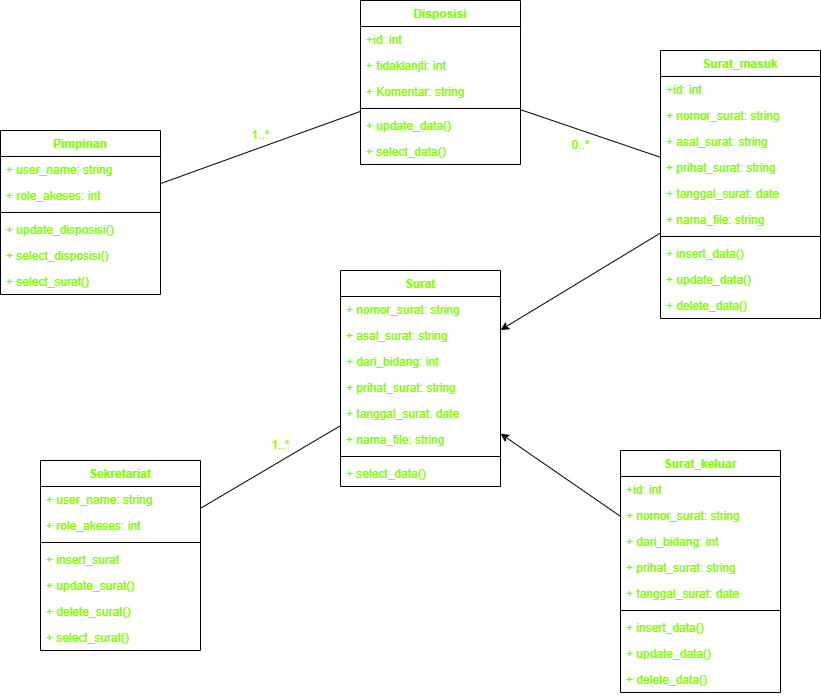

The diagram above was exported from draw.io. Its source (the exported page's mxGraphModel, read from the mxfile embedded in the PNG):
<mxGraphModel dx="2035" dy="1755" grid="1" gridSize="10" guides="1" tooltips="1" connect="1" arrows="1" fold="1" page="1" pageScale="1" pageWidth="850" pageHeight="1100" math="0" shadow="0">
  <root>
    <mxCell id="0" />
    <mxCell id="1" parent="0" />
    <mxCell id="rmH27KeANU1vbKk5Bft--18" value="Surat_masuk" style="swimlane;fontStyle=1;align=center;verticalAlign=top;childLayout=stackLayout;horizontal=1;startSize=26;horizontalStack=0;resizeParent=1;resizeParentMax=0;resizeLast=0;collapsible=1;marginBottom=0;labelBackgroundColor=none;labelBorderColor=none;fillStyle=auto;fontColor=#80FF00;fillColor=default;gradientColor=none;shadow=0;" parent="1" vertex="1">
      <mxGeometry x="210" y="-350" width="160" height="268" as="geometry" />
    </mxCell>
    <mxCell id="7ERbRizfxD456DE-vWCK-7" value="+id: int" style="text;strokeColor=none;fillColor=none;align=left;verticalAlign=top;spacingLeft=4;spacingRight=4;overflow=hidden;rotatable=0;points=[[0,0.5],[1,0.5]];portConstraint=eastwest;labelBackgroundColor=none;labelBorderColor=none;fillStyle=auto;fontColor=#80FF00;" vertex="1" parent="rmH27KeANU1vbKk5Bft--18">
      <mxGeometry y="26" width="160" height="26" as="geometry" />
    </mxCell>
    <mxCell id="7ERbRizfxD456DE-vWCK-8" value="+ nomor_surat: string" style="text;strokeColor=none;fillColor=none;align=left;verticalAlign=top;spacingLeft=4;spacingRight=4;overflow=hidden;rotatable=0;points=[[0,0.5],[1,0.5]];portConstraint=eastwest;labelBackgroundColor=none;labelBorderColor=none;fillStyle=auto;fontColor=#80FF00;" vertex="1" parent="rmH27KeANU1vbKk5Bft--18">
      <mxGeometry y="52" width="160" height="26" as="geometry" />
    </mxCell>
    <mxCell id="rmH27KeANU1vbKk5Bft--19" value="+ asal_surat: string" style="text;strokeColor=none;fillColor=none;align=left;verticalAlign=top;spacingLeft=4;spacingRight=4;overflow=hidden;rotatable=0;points=[[0,0.5],[1,0.5]];portConstraint=eastwest;labelBackgroundColor=none;labelBorderColor=none;fillStyle=auto;fontColor=#80FF00;" parent="rmH27KeANU1vbKk5Bft--18" vertex="1">
      <mxGeometry y="78" width="160" height="26" as="geometry" />
    </mxCell>
    <mxCell id="7ERbRizfxD456DE-vWCK-9" value="+ prihat_surat: string" style="text;strokeColor=none;fillColor=none;align=left;verticalAlign=top;spacingLeft=4;spacingRight=4;overflow=hidden;rotatable=0;points=[[0,0.5],[1,0.5]];portConstraint=eastwest;labelBackgroundColor=none;labelBorderColor=none;fillStyle=auto;fontColor=#80FF00;" vertex="1" parent="rmH27KeANU1vbKk5Bft--18">
      <mxGeometry y="104" width="160" height="26" as="geometry" />
    </mxCell>
    <mxCell id="7ERbRizfxD456DE-vWCK-1" value="+ tanggal_surat: date" style="text;strokeColor=none;fillColor=none;align=left;verticalAlign=top;spacingLeft=4;spacingRight=4;overflow=hidden;rotatable=0;points=[[0,0.5],[1,0.5]];portConstraint=eastwest;labelBackgroundColor=none;labelBorderColor=none;fillStyle=auto;fontColor=#80FF00;" vertex="1" parent="rmH27KeANU1vbKk5Bft--18">
      <mxGeometry y="130" width="160" height="26" as="geometry" />
    </mxCell>
    <mxCell id="7ERbRizfxD456DE-vWCK-36" value="+ nama_file: string" style="text;strokeColor=none;fillColor=none;align=left;verticalAlign=top;spacingLeft=4;spacingRight=4;overflow=hidden;rotatable=0;points=[[0,0.5],[1,0.5]];portConstraint=eastwest;labelBackgroundColor=none;labelBorderColor=none;fillStyle=auto;fontColor=#80FF00;" vertex="1" parent="rmH27KeANU1vbKk5Bft--18">
      <mxGeometry y="156" width="160" height="26" as="geometry" />
    </mxCell>
    <mxCell id="rmH27KeANU1vbKk5Bft--20" value="" style="line;strokeWidth=1;fillColor=none;align=left;verticalAlign=middle;spacingTop=-1;spacingLeft=3;spacingRight=3;rotatable=0;labelPosition=right;points=[];portConstraint=eastwest;strokeColor=inherit;labelBackgroundColor=none;labelBorderColor=none;fillStyle=auto;fontColor=default;" parent="rmH27KeANU1vbKk5Bft--18" vertex="1">
      <mxGeometry y="182" width="160" height="8" as="geometry" />
    </mxCell>
    <mxCell id="rmH27KeANU1vbKk5Bft--21" value="+ insert_data()" style="text;strokeColor=none;fillColor=none;align=left;verticalAlign=top;spacingLeft=4;spacingRight=4;overflow=hidden;rotatable=0;points=[[0,0.5],[1,0.5]];portConstraint=eastwest;labelBackgroundColor=none;labelBorderColor=none;fillStyle=auto;fontColor=#80FF00;" parent="rmH27KeANU1vbKk5Bft--18" vertex="1">
      <mxGeometry y="190" width="160" height="26" as="geometry" />
    </mxCell>
    <mxCell id="7ERbRizfxD456DE-vWCK-13" value="+ update_data()" style="text;strokeColor=none;fillColor=none;align=left;verticalAlign=top;spacingLeft=4;spacingRight=4;overflow=hidden;rotatable=0;points=[[0,0.5],[1,0.5]];portConstraint=eastwest;labelBackgroundColor=none;labelBorderColor=none;fillStyle=auto;fontColor=#80FF00;" vertex="1" parent="rmH27KeANU1vbKk5Bft--18">
      <mxGeometry y="216" width="160" height="26" as="geometry" />
    </mxCell>
    <mxCell id="7ERbRizfxD456DE-vWCK-12" value="+ delete_data()" style="text;strokeColor=none;fillColor=none;align=left;verticalAlign=top;spacingLeft=4;spacingRight=4;overflow=hidden;rotatable=0;points=[[0,0.5],[1,0.5]];portConstraint=eastwest;labelBackgroundColor=none;labelBorderColor=none;fillStyle=auto;fontColor=#80FF00;" vertex="1" parent="rmH27KeANU1vbKk5Bft--18">
      <mxGeometry y="242" width="160" height="26" as="geometry" />
    </mxCell>
    <mxCell id="7ERbRizfxD456DE-vWCK-15" value="Surat_keluar" style="swimlane;fontStyle=1;align=center;verticalAlign=top;childLayout=stackLayout;horizontal=1;startSize=26;horizontalStack=0;resizeParent=1;resizeParentMax=0;resizeLast=0;collapsible=1;marginBottom=0;labelBackgroundColor=none;labelBorderColor=none;fillStyle=auto;fontColor=#80FF00;fillColor=default;gradientColor=none;shadow=0;" vertex="1" parent="1">
      <mxGeometry x="170" y="50" width="160" height="242" as="geometry" />
    </mxCell>
    <mxCell id="7ERbRizfxD456DE-vWCK-16" value="+id: int" style="text;strokeColor=none;fillColor=none;align=left;verticalAlign=top;spacingLeft=4;spacingRight=4;overflow=hidden;rotatable=0;points=[[0,0.5],[1,0.5]];portConstraint=eastwest;labelBackgroundColor=none;labelBorderColor=none;fillStyle=auto;fontColor=#80FF00;" vertex="1" parent="7ERbRizfxD456DE-vWCK-15">
      <mxGeometry y="26" width="160" height="26" as="geometry" />
    </mxCell>
    <mxCell id="7ERbRizfxD456DE-vWCK-17" value="+ nomor_surat: string" style="text;strokeColor=none;fillColor=none;align=left;verticalAlign=top;spacingLeft=4;spacingRight=4;overflow=hidden;rotatable=0;points=[[0,0.5],[1,0.5]];portConstraint=eastwest;labelBackgroundColor=none;labelBorderColor=none;fillStyle=auto;fontColor=#80FF00;" vertex="1" parent="7ERbRizfxD456DE-vWCK-15">
      <mxGeometry y="52" width="160" height="26" as="geometry" />
    </mxCell>
    <mxCell id="7ERbRizfxD456DE-vWCK-18" value="+ dari_bidang: int" style="text;strokeColor=none;fillColor=none;align=left;verticalAlign=top;spacingLeft=4;spacingRight=4;overflow=hidden;rotatable=0;points=[[0,0.5],[1,0.5]];portConstraint=eastwest;labelBackgroundColor=none;labelBorderColor=none;fillStyle=auto;fontColor=#80FF00;" vertex="1" parent="7ERbRizfxD456DE-vWCK-15">
      <mxGeometry y="78" width="160" height="26" as="geometry" />
    </mxCell>
    <mxCell id="7ERbRizfxD456DE-vWCK-19" value="+ prihat_surat: string" style="text;strokeColor=none;fillColor=none;align=left;verticalAlign=top;spacingLeft=4;spacingRight=4;overflow=hidden;rotatable=0;points=[[0,0.5],[1,0.5]];portConstraint=eastwest;labelBackgroundColor=none;labelBorderColor=none;fillStyle=auto;fontColor=#80FF00;" vertex="1" parent="7ERbRizfxD456DE-vWCK-15">
      <mxGeometry y="104" width="160" height="26" as="geometry" />
    </mxCell>
    <mxCell id="7ERbRizfxD456DE-vWCK-20" value="+ tanggal_surat: date" style="text;strokeColor=none;fillColor=none;align=left;verticalAlign=top;spacingLeft=4;spacingRight=4;overflow=hidden;rotatable=0;points=[[0,0.5],[1,0.5]];portConstraint=eastwest;labelBackgroundColor=none;labelBorderColor=none;fillStyle=auto;fontColor=#80FF00;" vertex="1" parent="7ERbRizfxD456DE-vWCK-15">
      <mxGeometry y="130" width="160" height="26" as="geometry" />
    </mxCell>
    <mxCell id="7ERbRizfxD456DE-vWCK-21" value="" style="line;strokeWidth=1;fillColor=none;align=left;verticalAlign=middle;spacingTop=-1;spacingLeft=3;spacingRight=3;rotatable=0;labelPosition=right;points=[];portConstraint=eastwest;strokeColor=inherit;labelBackgroundColor=none;labelBorderColor=none;fillStyle=auto;fontColor=default;" vertex="1" parent="7ERbRizfxD456DE-vWCK-15">
      <mxGeometry y="156" width="160" height="8" as="geometry" />
    </mxCell>
    <mxCell id="7ERbRizfxD456DE-vWCK-22" value="+ insert_data()" style="text;strokeColor=none;fillColor=none;align=left;verticalAlign=top;spacingLeft=4;spacingRight=4;overflow=hidden;rotatable=0;points=[[0,0.5],[1,0.5]];portConstraint=eastwest;labelBackgroundColor=none;labelBorderColor=none;fillStyle=auto;fontColor=#80FF00;" vertex="1" parent="7ERbRizfxD456DE-vWCK-15">
      <mxGeometry y="164" width="160" height="26" as="geometry" />
    </mxCell>
    <mxCell id="7ERbRizfxD456DE-vWCK-23" value="+ update_data()" style="text;strokeColor=none;fillColor=none;align=left;verticalAlign=top;spacingLeft=4;spacingRight=4;overflow=hidden;rotatable=0;points=[[0,0.5],[1,0.5]];portConstraint=eastwest;labelBackgroundColor=none;labelBorderColor=none;fillStyle=auto;fontColor=#80FF00;" vertex="1" parent="7ERbRizfxD456DE-vWCK-15">
      <mxGeometry y="190" width="160" height="26" as="geometry" />
    </mxCell>
    <mxCell id="7ERbRizfxD456DE-vWCK-24" value="+ delete_data()" style="text;strokeColor=none;fillColor=none;align=left;verticalAlign=top;spacingLeft=4;spacingRight=4;overflow=hidden;rotatable=0;points=[[0,0.5],[1,0.5]];portConstraint=eastwest;labelBackgroundColor=none;labelBorderColor=none;fillStyle=auto;fontColor=#80FF00;" vertex="1" parent="7ERbRizfxD456DE-vWCK-15">
      <mxGeometry y="216" width="160" height="26" as="geometry" />
    </mxCell>
    <mxCell id="7ERbRizfxD456DE-vWCK-26" value="Disposisi" style="swimlane;fontStyle=1;align=center;verticalAlign=top;childLayout=stackLayout;horizontal=1;startSize=26;horizontalStack=0;resizeParent=1;resizeParentMax=0;resizeLast=0;collapsible=1;marginBottom=0;labelBackgroundColor=none;labelBorderColor=none;fillStyle=auto;fontColor=#80FF00;fillColor=default;gradientColor=none;shadow=0;" vertex="1" parent="1">
      <mxGeometry x="-90" y="-400" width="160" height="164" as="geometry" />
    </mxCell>
    <mxCell id="7ERbRizfxD456DE-vWCK-27" value="+id: int" style="text;strokeColor=none;fillColor=none;align=left;verticalAlign=top;spacingLeft=4;spacingRight=4;overflow=hidden;rotatable=0;points=[[0,0.5],[1,0.5]];portConstraint=eastwest;labelBackgroundColor=none;labelBorderColor=none;fillStyle=auto;fontColor=#80FF00;" vertex="1" parent="7ERbRizfxD456DE-vWCK-26">
      <mxGeometry y="26" width="160" height="26" as="geometry" />
    </mxCell>
    <mxCell id="7ERbRizfxD456DE-vWCK-28" value="+ tidaklanjti: int" style="text;strokeColor=none;fillColor=none;align=left;verticalAlign=top;spacingLeft=4;spacingRight=4;overflow=hidden;rotatable=0;points=[[0,0.5],[1,0.5]];portConstraint=eastwest;labelBackgroundColor=none;labelBorderColor=none;fillStyle=auto;fontColor=#80FF00;" vertex="1" parent="7ERbRizfxD456DE-vWCK-26">
      <mxGeometry y="52" width="160" height="26" as="geometry" />
    </mxCell>
    <mxCell id="7ERbRizfxD456DE-vWCK-29" value="+ Komentar: string" style="text;strokeColor=none;fillColor=none;align=left;verticalAlign=top;spacingLeft=4;spacingRight=4;overflow=hidden;rotatable=0;points=[[0,0.5],[1,0.5]];portConstraint=eastwest;labelBackgroundColor=none;labelBorderColor=none;fillStyle=auto;fontColor=#80FF00;" vertex="1" parent="7ERbRizfxD456DE-vWCK-26">
      <mxGeometry y="78" width="160" height="26" as="geometry" />
    </mxCell>
    <mxCell id="7ERbRizfxD456DE-vWCK-32" value="" style="line;strokeWidth=1;fillColor=none;align=left;verticalAlign=middle;spacingTop=-1;spacingLeft=3;spacingRight=3;rotatable=0;labelPosition=right;points=[];portConstraint=eastwest;strokeColor=inherit;labelBackgroundColor=none;labelBorderColor=none;fillStyle=auto;fontColor=default;" vertex="1" parent="7ERbRizfxD456DE-vWCK-26">
      <mxGeometry y="104" width="160" height="8" as="geometry" />
    </mxCell>
    <mxCell id="7ERbRizfxD456DE-vWCK-34" value="+ update_data()" style="text;strokeColor=none;fillColor=none;align=left;verticalAlign=top;spacingLeft=4;spacingRight=4;overflow=hidden;rotatable=0;points=[[0,0.5],[1,0.5]];portConstraint=eastwest;labelBackgroundColor=none;labelBorderColor=none;fillStyle=auto;fontColor=#80FF00;" vertex="1" parent="7ERbRizfxD456DE-vWCK-26">
      <mxGeometry y="112" width="160" height="26" as="geometry" />
    </mxCell>
    <mxCell id="7ERbRizfxD456DE-vWCK-87" value="+ select_data()" style="text;strokeColor=none;fillColor=none;align=left;verticalAlign=top;spacingLeft=4;spacingRight=4;overflow=hidden;rotatable=0;points=[[0,0.5],[1,0.5]];portConstraint=eastwest;labelBackgroundColor=none;labelBorderColor=none;fillStyle=auto;fontColor=#80FF00;" vertex="1" parent="7ERbRizfxD456DE-vWCK-26">
      <mxGeometry y="138" width="160" height="26" as="geometry" />
    </mxCell>
    <mxCell id="7ERbRizfxD456DE-vWCK-41" value="Surat" style="swimlane;fontStyle=1;align=center;verticalAlign=top;childLayout=stackLayout;horizontal=1;startSize=26;horizontalStack=0;resizeParent=1;resizeParentMax=0;resizeLast=0;collapsible=1;marginBottom=0;labelBackgroundColor=none;labelBorderColor=none;fillStyle=auto;fontColor=#80FF00;fillColor=default;gradientColor=none;shadow=0;" vertex="1" parent="1">
      <mxGeometry x="-110" y="-130" width="160" height="216" as="geometry" />
    </mxCell>
    <mxCell id="7ERbRizfxD456DE-vWCK-43" value="+ nomor_surat: string" style="text;strokeColor=none;fillColor=none;align=left;verticalAlign=top;spacingLeft=4;spacingRight=4;overflow=hidden;rotatable=0;points=[[0,0.5],[1,0.5]];portConstraint=eastwest;labelBackgroundColor=none;labelBorderColor=none;fillStyle=auto;fontColor=#80FF00;" vertex="1" parent="7ERbRizfxD456DE-vWCK-41">
      <mxGeometry y="26" width="160" height="26" as="geometry" />
    </mxCell>
    <mxCell id="7ERbRizfxD456DE-vWCK-44" value="+ asal_surat: string" style="text;strokeColor=none;fillColor=none;align=left;verticalAlign=top;spacingLeft=4;spacingRight=4;overflow=hidden;rotatable=0;points=[[0,0.5],[1,0.5]];portConstraint=eastwest;labelBackgroundColor=none;labelBorderColor=none;fillStyle=auto;fontColor=#80FF00;" vertex="1" parent="7ERbRizfxD456DE-vWCK-41">
      <mxGeometry y="52" width="160" height="26" as="geometry" />
    </mxCell>
    <mxCell id="7ERbRizfxD456DE-vWCK-52" value="+ dari_bidang: int" style="text;strokeColor=none;fillColor=none;align=left;verticalAlign=top;spacingLeft=4;spacingRight=4;overflow=hidden;rotatable=0;points=[[0,0.5],[1,0.5]];portConstraint=eastwest;labelBackgroundColor=none;labelBorderColor=none;fillStyle=auto;fontColor=#80FF00;" vertex="1" parent="7ERbRizfxD456DE-vWCK-41">
      <mxGeometry y="78" width="160" height="26" as="geometry" />
    </mxCell>
    <mxCell id="7ERbRizfxD456DE-vWCK-45" value="+ prihat_surat: string" style="text;strokeColor=none;fillColor=none;align=left;verticalAlign=top;spacingLeft=4;spacingRight=4;overflow=hidden;rotatable=0;points=[[0,0.5],[1,0.5]];portConstraint=eastwest;labelBackgroundColor=none;labelBorderColor=none;fillStyle=auto;fontColor=#80FF00;" vertex="1" parent="7ERbRizfxD456DE-vWCK-41">
      <mxGeometry y="104" width="160" height="26" as="geometry" />
    </mxCell>
    <mxCell id="7ERbRizfxD456DE-vWCK-46" value="+ tanggal_surat: date" style="text;strokeColor=none;fillColor=none;align=left;verticalAlign=top;spacingLeft=4;spacingRight=4;overflow=hidden;rotatable=0;points=[[0,0.5],[1,0.5]];portConstraint=eastwest;labelBackgroundColor=none;labelBorderColor=none;fillStyle=auto;fontColor=#80FF00;" vertex="1" parent="7ERbRizfxD456DE-vWCK-41">
      <mxGeometry y="130" width="160" height="26" as="geometry" />
    </mxCell>
    <mxCell id="7ERbRizfxD456DE-vWCK-47" value="+ nama_file: string" style="text;strokeColor=none;fillColor=none;align=left;verticalAlign=top;spacingLeft=4;spacingRight=4;overflow=hidden;rotatable=0;points=[[0,0.5],[1,0.5]];portConstraint=eastwest;labelBackgroundColor=none;labelBorderColor=none;fillStyle=auto;fontColor=#80FF00;" vertex="1" parent="7ERbRizfxD456DE-vWCK-41">
      <mxGeometry y="156" width="160" height="26" as="geometry" />
    </mxCell>
    <mxCell id="7ERbRizfxD456DE-vWCK-48" value="" style="line;strokeWidth=1;fillColor=none;align=left;verticalAlign=middle;spacingTop=-1;spacingLeft=3;spacingRight=3;rotatable=0;labelPosition=right;points=[];portConstraint=eastwest;strokeColor=inherit;labelBackgroundColor=none;labelBorderColor=none;fillStyle=auto;fontColor=default;" vertex="1" parent="7ERbRizfxD456DE-vWCK-41">
      <mxGeometry y="182" width="160" height="8" as="geometry" />
    </mxCell>
    <mxCell id="7ERbRizfxD456DE-vWCK-86" value="+ select_data()" style="text;strokeColor=none;fillColor=none;align=left;verticalAlign=top;spacingLeft=4;spacingRight=4;overflow=hidden;rotatable=0;points=[[0,0.5],[1,0.5]];portConstraint=eastwest;labelBackgroundColor=none;labelBorderColor=none;fillStyle=auto;fontColor=#80FF00;" vertex="1" parent="7ERbRizfxD456DE-vWCK-41">
      <mxGeometry y="190" width="160" height="26" as="geometry" />
    </mxCell>
    <mxCell id="7ERbRizfxD456DE-vWCK-56" value="Sekretariat" style="swimlane;fontStyle=1;align=center;verticalAlign=top;childLayout=stackLayout;horizontal=1;startSize=26;horizontalStack=0;resizeParent=1;resizeParentMax=0;resizeLast=0;collapsible=1;marginBottom=0;labelBackgroundColor=none;labelBorderColor=none;fillStyle=auto;fontColor=#80FF00;fillColor=default;gradientColor=none;shadow=0;" vertex="1" parent="1">
      <mxGeometry x="-410" y="60" width="160" height="190" as="geometry" />
    </mxCell>
    <mxCell id="7ERbRizfxD456DE-vWCK-58" value="+ user_name: string" style="text;strokeColor=none;fillColor=none;align=left;verticalAlign=top;spacingLeft=4;spacingRight=4;overflow=hidden;rotatable=0;points=[[0,0.5],[1,0.5]];portConstraint=eastwest;labelBackgroundColor=none;labelBorderColor=none;fillStyle=auto;fontColor=#80FF00;" vertex="1" parent="7ERbRizfxD456DE-vWCK-56">
      <mxGeometry y="26" width="160" height="26" as="geometry" />
    </mxCell>
    <mxCell id="7ERbRizfxD456DE-vWCK-59" value="+ role_akeses: int" style="text;strokeColor=none;fillColor=none;align=left;verticalAlign=top;spacingLeft=4;spacingRight=4;overflow=hidden;rotatable=0;points=[[0,0.5],[1,0.5]];portConstraint=eastwest;labelBackgroundColor=none;labelBorderColor=none;fillStyle=auto;fontColor=#80FF00;" vertex="1" parent="7ERbRizfxD456DE-vWCK-56">
      <mxGeometry y="52" width="160" height="26" as="geometry" />
    </mxCell>
    <mxCell id="7ERbRizfxD456DE-vWCK-64" value="" style="line;strokeWidth=1;fillColor=none;align=left;verticalAlign=middle;spacingTop=-1;spacingLeft=3;spacingRight=3;rotatable=0;labelPosition=right;points=[];portConstraint=eastwest;strokeColor=inherit;labelBackgroundColor=none;labelBorderColor=none;fillStyle=auto;fontColor=default;" vertex="1" parent="7ERbRizfxD456DE-vWCK-56">
      <mxGeometry y="78" width="160" height="8" as="geometry" />
    </mxCell>
    <mxCell id="7ERbRizfxD456DE-vWCK-65" value="+ insert_surat" style="text;strokeColor=none;fillColor=none;align=left;verticalAlign=top;spacingLeft=4;spacingRight=4;overflow=hidden;rotatable=0;points=[[0,0.5],[1,0.5]];portConstraint=eastwest;labelBackgroundColor=none;labelBorderColor=none;fillStyle=auto;fontColor=#80FF00;" vertex="1" parent="7ERbRizfxD456DE-vWCK-56">
      <mxGeometry y="86" width="160" height="26" as="geometry" />
    </mxCell>
    <mxCell id="7ERbRizfxD456DE-vWCK-66" value="+ update_surat()" style="text;strokeColor=none;fillColor=none;align=left;verticalAlign=top;spacingLeft=4;spacingRight=4;overflow=hidden;rotatable=0;points=[[0,0.5],[1,0.5]];portConstraint=eastwest;labelBackgroundColor=none;labelBorderColor=none;fillStyle=auto;fontColor=#80FF00;" vertex="1" parent="7ERbRizfxD456DE-vWCK-56">
      <mxGeometry y="112" width="160" height="26" as="geometry" />
    </mxCell>
    <mxCell id="7ERbRizfxD456DE-vWCK-67" value="+ delete_surat()" style="text;strokeColor=none;fillColor=none;align=left;verticalAlign=top;spacingLeft=4;spacingRight=4;overflow=hidden;rotatable=0;points=[[0,0.5],[1,0.5]];portConstraint=eastwest;labelBackgroundColor=none;labelBorderColor=none;fillStyle=auto;fontColor=#80FF00;" vertex="1" parent="7ERbRizfxD456DE-vWCK-56">
      <mxGeometry y="138" width="160" height="26" as="geometry" />
    </mxCell>
    <mxCell id="7ERbRizfxD456DE-vWCK-85" value="+ select_surat()" style="text;strokeColor=none;fillColor=none;align=left;verticalAlign=top;spacingLeft=4;spacingRight=4;overflow=hidden;rotatable=0;points=[[0,0.5],[1,0.5]];portConstraint=eastwest;labelBackgroundColor=none;labelBorderColor=none;fillStyle=auto;fontColor=#80FF00;" vertex="1" parent="7ERbRizfxD456DE-vWCK-56">
      <mxGeometry y="164" width="160" height="26" as="geometry" />
    </mxCell>
    <mxCell id="7ERbRizfxD456DE-vWCK-69" value="" style="endArrow=none;html=1;rounded=0;fontColor=#80FF00;" edge="1" parent="1" source="7ERbRizfxD456DE-vWCK-41" target="7ERbRizfxD456DE-vWCK-56">
      <mxGeometry width="50" height="50" relative="1" as="geometry">
        <mxPoint x="-490" y="440" as="sourcePoint" />
        <mxPoint x="-440" y="390" as="targetPoint" />
      </mxGeometry>
    </mxCell>
    <mxCell id="7ERbRizfxD456DE-vWCK-72" value="" style="endArrow=none;html=1;rounded=0;fontColor=#80FF00;" edge="1" parent="1" source="rmH27KeANU1vbKk5Bft--18" target="7ERbRizfxD456DE-vWCK-26">
      <mxGeometry width="50" height="50" relative="1" as="geometry">
        <mxPoint x="600" y="410" as="sourcePoint" />
        <mxPoint x="650" y="360" as="targetPoint" />
      </mxGeometry>
    </mxCell>
    <mxCell id="7ERbRizfxD456DE-vWCK-77" value="Pimpinan" style="swimlane;fontStyle=1;align=center;verticalAlign=top;childLayout=stackLayout;horizontal=1;startSize=26;horizontalStack=0;resizeParent=1;resizeParentMax=0;resizeLast=0;collapsible=1;marginBottom=0;labelBackgroundColor=none;labelBorderColor=none;fillStyle=auto;fontColor=#80FF00;fillColor=default;gradientColor=none;shadow=0;" vertex="1" parent="1">
      <mxGeometry x="-450" y="-270" width="160" height="164" as="geometry" />
    </mxCell>
    <mxCell id="7ERbRizfxD456DE-vWCK-78" value="+ user_name: string" style="text;strokeColor=none;fillColor=none;align=left;verticalAlign=top;spacingLeft=4;spacingRight=4;overflow=hidden;rotatable=0;points=[[0,0.5],[1,0.5]];portConstraint=eastwest;labelBackgroundColor=none;labelBorderColor=none;fillStyle=auto;fontColor=#80FF00;" vertex="1" parent="7ERbRizfxD456DE-vWCK-77">
      <mxGeometry y="26" width="160" height="26" as="geometry" />
    </mxCell>
    <mxCell id="7ERbRizfxD456DE-vWCK-79" value="+ role_akeses: int" style="text;strokeColor=none;fillColor=none;align=left;verticalAlign=top;spacingLeft=4;spacingRight=4;overflow=hidden;rotatable=0;points=[[0,0.5],[1,0.5]];portConstraint=eastwest;labelBackgroundColor=none;labelBorderColor=none;fillStyle=auto;fontColor=#80FF00;" vertex="1" parent="7ERbRizfxD456DE-vWCK-77">
      <mxGeometry y="52" width="160" height="26" as="geometry" />
    </mxCell>
    <mxCell id="7ERbRizfxD456DE-vWCK-80" value="" style="line;strokeWidth=1;fillColor=none;align=left;verticalAlign=middle;spacingTop=-1;spacingLeft=3;spacingRight=3;rotatable=0;labelPosition=right;points=[];portConstraint=eastwest;strokeColor=inherit;labelBackgroundColor=none;labelBorderColor=none;fillStyle=auto;fontColor=default;" vertex="1" parent="7ERbRizfxD456DE-vWCK-77">
      <mxGeometry y="78" width="160" height="8" as="geometry" />
    </mxCell>
    <mxCell id="7ERbRizfxD456DE-vWCK-83" value="+ update_disposisi()" style="text;strokeColor=none;fillColor=none;align=left;verticalAlign=top;spacingLeft=4;spacingRight=4;overflow=hidden;rotatable=0;points=[[0,0.5],[1,0.5]];portConstraint=eastwest;labelBackgroundColor=none;labelBorderColor=none;fillStyle=auto;fontColor=#80FF00;" vertex="1" parent="7ERbRizfxD456DE-vWCK-77">
      <mxGeometry y="86" width="160" height="26" as="geometry" />
    </mxCell>
    <mxCell id="7ERbRizfxD456DE-vWCK-88" value="+ select_disposisi()" style="text;strokeColor=none;fillColor=none;align=left;verticalAlign=top;spacingLeft=4;spacingRight=4;overflow=hidden;rotatable=0;points=[[0,0.5],[1,0.5]];portConstraint=eastwest;labelBackgroundColor=none;labelBorderColor=none;fillStyle=auto;fontColor=#80FF00;" vertex="1" parent="7ERbRizfxD456DE-vWCK-77">
      <mxGeometry y="112" width="160" height="26" as="geometry" />
    </mxCell>
    <mxCell id="7ERbRizfxD456DE-vWCK-91" value="+ select_surat()" style="text;strokeColor=none;fillColor=none;align=left;verticalAlign=top;spacingLeft=4;spacingRight=4;overflow=hidden;rotatable=0;points=[[0,0.5],[1,0.5]];portConstraint=eastwest;labelBackgroundColor=none;labelBorderColor=none;fillStyle=auto;fontColor=#80FF00;" vertex="1" parent="7ERbRizfxD456DE-vWCK-77">
      <mxGeometry y="138" width="160" height="26" as="geometry" />
    </mxCell>
    <mxCell id="7ERbRizfxD456DE-vWCK-84" value="" style="endArrow=none;html=1;rounded=0;fontColor=#80FF00;" edge="1" parent="1" source="7ERbRizfxD456DE-vWCK-77" target="7ERbRizfxD456DE-vWCK-26">
      <mxGeometry width="50" height="50" relative="1" as="geometry">
        <mxPoint x="-150" y="700" as="sourcePoint" />
        <mxPoint x="-100" y="650" as="targetPoint" />
      </mxGeometry>
    </mxCell>
    <mxCell id="7ERbRizfxD456DE-vWCK-89" value="" style="endArrow=classic;html=1;rounded=0;fontColor=#80FF00;" edge="1" parent="1" source="7ERbRizfxD456DE-vWCK-15" target="7ERbRizfxD456DE-vWCK-41">
      <mxGeometry width="50" height="50" relative="1" as="geometry">
        <mxPoint x="-380" y="570" as="sourcePoint" />
        <mxPoint x="-330" y="520" as="targetPoint" />
      </mxGeometry>
    </mxCell>
    <mxCell id="7ERbRizfxD456DE-vWCK-90" value="" style="endArrow=classic;html=1;rounded=0;fontColor=#80FF00;" edge="1" parent="1" source="rmH27KeANU1vbKk5Bft--18" target="7ERbRizfxD456DE-vWCK-41">
      <mxGeometry width="50" height="50" relative="1" as="geometry">
        <mxPoint x="40" y="450" as="sourcePoint" />
        <mxPoint x="90" y="400" as="targetPoint" />
      </mxGeometry>
    </mxCell>
    <mxCell id="7ERbRizfxD456DE-vWCK-92" value="1..*" style="text;html=1;align=center;verticalAlign=middle;resizable=0;points=[];autosize=1;strokeColor=none;fillColor=none;fontColor=#80FF00;" vertex="1" parent="1">
      <mxGeometry x="-190" y="30" width="40" height="30" as="geometry" />
    </mxCell>
    <mxCell id="7ERbRizfxD456DE-vWCK-97" value="0..*" style="text;html=1;align=center;verticalAlign=middle;resizable=0;points=[];autosize=1;strokeColor=none;fillColor=none;fontColor=#80FF00;" vertex="1" parent="1">
      <mxGeometry x="110" y="-270" width="40" height="30" as="geometry" />
    </mxCell>
    <mxCell id="7ERbRizfxD456DE-vWCK-98" value="1..*" style="text;html=1;align=center;verticalAlign=middle;resizable=0;points=[];autosize=1;strokeColor=none;fillColor=none;fontColor=#80FF00;" vertex="1" parent="1">
      <mxGeometry x="-210" y="-280" width="40" height="30" as="geometry" />
    </mxCell>
  </root>
</mxGraphModel>